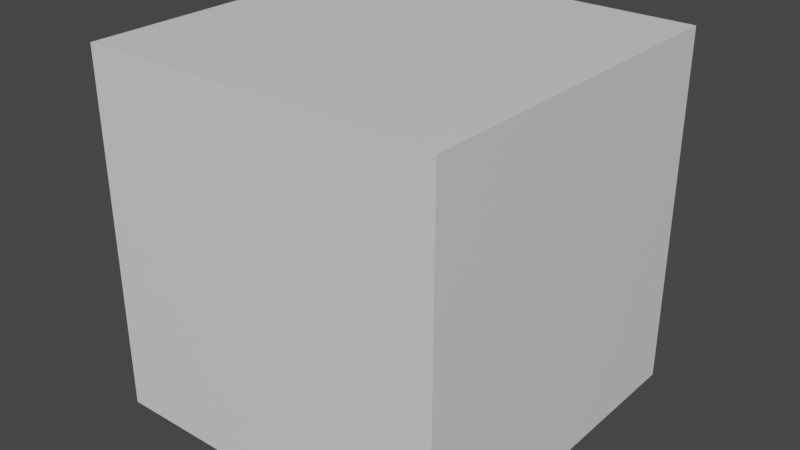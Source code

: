 # Source: cube.blend  (saved by Blender 4.0.36; exported with 4.5.12 LTS)
import bpy
from mathutils import Matrix  # noqa: F401  (used for matrix-valued properties, if any)

bpy.ops.wm.read_factory_settings(use_empty=True)
scene = bpy.context.scene
scene.name = 'Scene'

# ---- collections
col_collection = bpy.data.collections.new('Collection'); scene.collection.children.link(col_collection)

# ---- materials (node trees are filled in below, after node groups)
mat_material = bpy.data.materials.new('Material')
mat_material.alpha_threshold = 0.0
mat_material.use_transparent_shadow = False
mat_material.line_color = (0.0, 0.0, 0.0, 1.0)

# ---- material node trees
mat_material.use_nodes = True; mat_material.node_tree.nodes.clear()
_N = mat_material.node_tree.nodes; _L = mat_material.node_tree.links
n0 = _N.new('ShaderNodeOutputMaterial'); n0.name = 'Material Output'; n0.location = (300, 300)
n1 = _N.new('ShaderNodeBsdfPrincipled'); n1.name = 'Principled BSDF'; n1.location = (10, 300)
n1.distribution = 'GGX'
n1.subsurface_method = 'BURLEY'
n1.inputs[2].default_value = 0.4
n1.inputs[3].default_value = 1.45
n1.inputs[27].default_value = (0.0, 0.0, 0.0, 1.0)
n1.inputs[28].default_value = 1.0
_L.new(n1.outputs[0], n0.inputs[0])
n0.is_active_output = True

# ---- world
world_world = bpy.data.worlds.new('World'); scene.world = world_world
world_world.use_nodes = True; world_world.node_tree.nodes.clear()
_N = world_world.node_tree.nodes; _L = world_world.node_tree.links
n0 = _N.new('ShaderNodeOutputWorld'); n0.name = 'World Output'; n0.location = (300, 300)
n1 = _N.new('ShaderNodeBackground'); n1.name = 'Background'; n1.location = (10, 300)
n1.inputs[0].default_value = (0.05088, 0.05088, 0.05088, 1.0)
_L.new(n1.outputs[0], n0.inputs[0])
n0.is_active_output = True
world_world.color = (0.05088, 0.05088, 0.05088)
world_world.use_sun_shadow = False
world_world.sun_shadow_jitter_overblur = 0.0

# ---- meshes
me_cube = bpy.data.meshes.new('Cube')
me_cube.from_pydata([(1.0, 1.0, 1.0), (1.0, 1.0, -1.0), (1.0, -1.0, 1.0), (1.0, -1.0, -1.0), (-1.0, 1.0, 1.0), (-1.0, 1.0, -1.0), (-1.0, -1.0, 1.0), (-1.0, -1.0, -1.0)], [], [(0, 4, 6, 2), (3, 2, 6, 7), (7, 6, 4, 5), (5, 1, 3, 7), (1, 0, 2, 3), (5, 4, 0, 1)])
_uv = me_cube.uv_layers.new(name='UVMap')
_uv.uv.foreach_set('vector', [0.625, 0.5, 0.875, 0.5, 0.875, 0.75, 0.625, 0.75, 0.375, 0.75, 0.625, 0.75, 0.625, 1.0, 0.375, 1.0, 0.375, 0.0, 0.625, 0.0, 0.625, 0.25, 0.375, 0.25, 0.125, 0.5, 0.375, 0.5, 0.375, 0.75, 0.125, 0.75, 0.375, 0.5, 0.625, 0.5, 0.625, 0.75, 0.375, 0.75, 0.375, 0.25, 0.625, 0.25, 0.625, 0.5, 0.375, 0.5])
_ca = me_cube.color_attributes.new('Col', 'FLOAT_COLOR', 'POINT')
_ca.data.foreach_set('color', [1.0, 1.0, 0.9999, 1.0, 1.0, 1.0, 2.663e-07, 1.0, 1.0, 0.0, 0.9999, 1.0, 1.0, 0.0, 2.781e-08, 1.0, 1.576e-06, 1.0, 0.9999, 1.0, 0.0, 1.0, 2.382e-07, 1.0, 0.0, 0.0, 0.9999, 1.0, 2.158e-05, 0.0, 3.254e-06, 1.0])
me_cube.materials.append(mat_material)
me_cube.use_remesh_preserve_volume = False
me_cube.use_remesh_preserve_attributes = False
me_cube.use_mirror_vertex_groups = False
me_cube.update()

# ---- objects
ob_cube = bpy.data.objects.new('Cube', me_cube)

# ---- transforms, parenting, visibility, modifiers, constraints
ob_cube.location = (0.0, 0.0, 0.0)
ob_cube.lock_rotations_4d = False
ob_cube.empty_display_type = 'ARROWS'
ob_cube.lineart.crease_threshold = 0.0

# ---- collection membership
col_collection.objects.link(ob_cube)

# ---- scene / render settings (as saved in the file)
scene.frame_start = 1; scene.frame_end = 250; scene.frame_set(1)
scene.render.engine = 'BLENDER_EEVEE_NEXT'
scene.cycles.use_denoising = False
scene.cycles.samples = 128
scene.cycles.sampling_pattern = 'TABULATED_SOBOL'
scene.cycles.use_adaptive_sampling = False
scene.cycles.use_light_tree = False
scene.view_settings.view_transform = 'Filmic'
bpy.context.view_layer.update()

# ---- added for rendering (the .blend has no active camera and no usable light): camera, sun
cam_auto = bpy.data.cameras.new('AutoCamera')
cam_auto.lens = 50.0
cam_auto.sensor_width = 36.0
cam_auto.clip_end = 1000.0
ob_auto_camera = bpy.data.objects.new('AutoCamera', cam_auto)
scene.collection.objects.link(ob_auto_camera)
ob_auto_camera.location = (3.20507, -3.84609, 2.56406)
ob_auto_camera.rotation_euler = (1.09748, -7.21219e-08, 0.694738)
scene.camera = ob_auto_camera
light_auto_sun = bpy.data.lights.new('AutoSun', 'SUN')
light_auto_sun.energy = 3.0
light_auto_sun.angle = 0.0523599
ob_auto_sun = bpy.data.objects.new('AutoSun', light_auto_sun)
scene.collection.objects.link(ob_auto_sun)
ob_auto_sun.rotation_euler = (0.872665, 0.174533, 0.523599)
bpy.context.view_layer.update()
